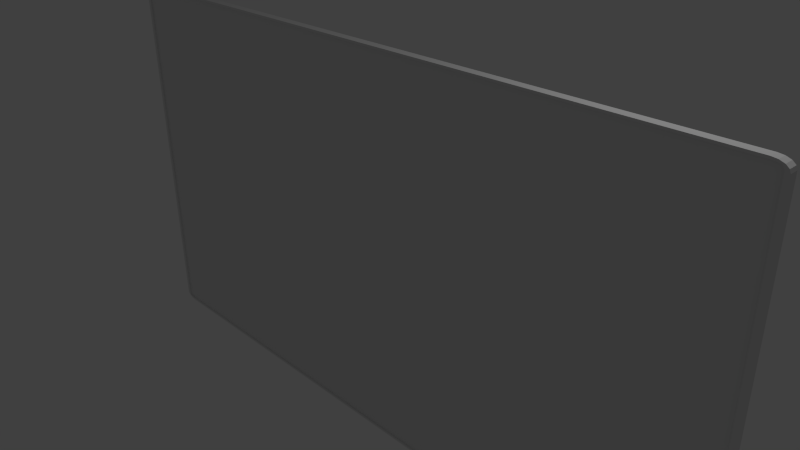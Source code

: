 # Source: WhiteBoard.blend  (saved by Blender 2.76.0; exported with 4.5.12 LTS)
import bpy
from mathutils import Matrix  # noqa: F401  (used for matrix-valued properties, if any)

bpy.ops.wm.read_factory_settings(use_empty=True)
scene = bpy.context.scene
scene.name = 'Scene'

# ---- collections
col_collection_1 = bpy.data.collections.new('Collection 1'); scene.collection.children.link(col_collection_1)

# ---- materials (node trees are filled in below, after node groups)
mat_material = bpy.data.materials.new('Material')
mat_material.alpha_threshold = 0.0
mat_material.use_transparent_shadow = False
mat_material.roughness = 0.5
mat_material.line_color = (0.0, 0.0, 0.0, 1.0)

# ---- material node trees

# ---- world
world_world = bpy.data.worlds.new('World'); scene.world = world_world
world_world.color = (0.05088, 0.05088, 0.05088)
world_world.use_sun_shadow = False
world_world.sun_shadow_jitter_overblur = 0.0
world_world.cycles.sampling_method = 'MANUAL'
world_world.cycles.sample_map_resolution = 256

# ---- cameras
cam_camera = bpy.data.cameras.new('Camera')
cam_camera.clip_end = 100.0
cam_camera.lens = 35.0
cam_camera.sensor_width = 32.0
cam_camera.sensor_height = 18.0
cam_camera.ortho_scale = 7.314
cam_camera.dof.focus_distance = 0.0
cam_camera.dof.aperture_fstop = 128.0

# ---- lights
light_lamp = bpy.data.lights.new('Lamp', 'POINT')
light_lamp.transmission_factor = 0.0
light_lamp.cutoff_distance = 30.0
light_lamp.energy = 100.0
light_lamp.shadow_buffer_clip_start = 1.001
light_lamp.shadow_soft_size = 0.1
light_lamp.shadow_maximum_resolution = 0.006
light_lamp.use_absolute_resolution = True
light_lamp.cycles.use_multiple_importance_sampling = False

# ---- meshes
me_cube = bpy.data.meshes.new('Cube')
me_cube.from_pydata([(1.0, 0.963, -0.963), (0.963, 0.963, -1.0), (0.9972, 0.963, -0.9772), (0.9892, 0.963, -0.9892), (0.9772, 0.963, -0.9972), (1.0, -0.963, -0.963), (-0.9892, -0.6064, 0.963), (0.963, -0.963, -1.0), (0.9972, -0.9772, -0.963), (0.9892, -0.9892, -0.963), (0.9972, -0.963, -0.9772), (0.9938, -0.9775, -0.9775), (0.9873, -0.9873, -0.9768), (0.9844, -0.9844, -0.9844), (0.9768, -0.6045, 0.9873), (0.963, -0.9892, -0.9892), (0.963, -0.6064, 0.9892), (0.9844, -0.6016, 0.9844), (0.9768, -0.9873, -0.9873), (0.9772, -0.963, -0.9972), (0.9892, -0.963, -0.9892), (0.963, -0.9772, -0.9972), (0.9775, -0.9775, -0.9938), (0.9873, -0.9768, -0.9873), (0.9873, -0.6045, 0.9768), (-1.0, -0.963, -0.963), (-0.963, -0.963, -1.0), (0.9892, -0.6064, 0.963), (-0.9892, -0.9892, -0.963), (-0.9768, -0.6045, -0.9873), (-0.963, -0.6064, -0.9892), (-0.9873, -0.9873, -0.9768), (-0.9844, -0.9844, -0.9844), (-0.9972, -0.963, -0.9772), (-0.9892, -0.963, -0.9892), (-0.9972, -0.9772, -0.963), (-0.9938, -0.9775, -0.9775), (-0.9873, -0.9768, -0.9873), (-0.963, -0.9772, -0.9972), (-0.963, -0.9892, -0.9892), (-0.9772, -0.963, -0.9972), (-0.9775, -0.9775, -0.9938), (-0.9768, -0.9873, -0.9873), (-0.963, 0.963, -1.0), (-1.0, 0.963, -0.963), (-0.9772, 0.963, -0.9972), (-0.9892, 0.963, -0.9892), (-0.9972, 0.963, -0.9772), (0.963, 0.963, 1.0), (1.0, 0.963, 0.963), (0.9772, 0.963, 0.9972), (0.9892, 0.963, 0.9892), (0.9972, 0.963, 0.9772), (-0.9844, -0.6016, -0.9844), (1.0, -0.963, 0.963), (0.963, -0.963, 1.0), (-0.9873, -0.6045, -0.9768), (0.9892, -0.9892, 0.963), (-0.9892, -0.6064, -0.963), (0.9768, -0.6045, -0.9873), (0.9873, -0.9873, 0.9768), (0.9844, -0.9844, 0.9844), (0.9972, -0.963, 0.9772), (0.9892, -0.963, 0.9892), (0.9972, -0.9772, 0.963), (0.9938, -0.9775, 0.9775), (0.9873, -0.9768, 0.9873), (0.963, -0.9772, 0.9972), (0.963, -0.9892, 0.9892), (0.9772, -0.963, 0.9972), (0.9775, -0.9775, 0.9938), (0.9768, -0.9873, 0.9873), (-1.0, -0.963, 0.963), (0.963, -0.6064, -0.9892), (-0.963, -0.963, 1.0), (-0.9972, -0.9772, 0.963), (-0.9892, -0.9892, 0.963), (-0.9972, -0.963, 0.9772), (-0.9938, -0.9775, 0.9775), (-0.9873, -0.9873, 0.9768), (-0.9844, -0.9844, 0.9844), (0.9844, -0.6016, -0.9844), (-0.963, -0.9892, 0.9892), (0.9873, -0.6045, -0.9768), (0.9892, -0.6064, -0.963), (-0.9768, -0.9873, 0.9873), (-0.9772, -0.963, 0.9972), (-0.9892, -0.963, 0.9892), (-0.963, -0.9772, 0.9972), (-0.9775, -0.9775, 0.9938), (-0.9873, -0.9768, 0.9873), (-1.0, 0.963, 0.963), (-0.963, 0.963, 1.0), (-0.9972, 0.963, 0.9772), (-0.9892, 0.963, 0.9892), (-0.9772, 0.963, 0.9972), (-0.9873, -0.6045, 0.9768), (-0.9844, -0.6016, 0.9844), (-0.963, -0.6064, 0.9892), (-0.9768, -0.6045, 0.9873)], [], [(25, 72, 91, 44), (48, 92, 74, 55), (0, 49, 54, 5), (5, 8, 11, 10), (8, 9, 12, 11), (10, 11, 23, 20), (11, 12, 13, 23), (16, 98, 99, 97, 96, 6, 58, 56, 53, 29, 30, 73, 59, 81, 83, 84, 27, 24, 17, 14), (7, 19, 22, 21), (19, 20, 23, 22), (21, 22, 18, 15), (22, 23, 13, 18), (15, 18, 59, 73), (42, 39, 30, 29), (85, 80, 97, 99), (79, 76, 6, 96), (25, 33, 36, 35), (33, 34, 37, 36), (35, 36, 31, 28), (36, 37, 32, 31), (26, 38, 41, 40), (38, 39, 42, 41), (40, 41, 37, 34), (41, 42, 32, 37), (0, 2, 3, 4, 1, 43, 45, 46, 47, 44, 91, 93, 94, 95, 92, 48, 50, 51, 52, 49), (57, 60, 24, 27), (18, 13, 81, 59), (28, 31, 56, 58), (61, 71, 14, 17), (54, 62, 65, 64), (62, 63, 66, 65), (64, 65, 60, 57), (65, 66, 61, 60), (55, 67, 70, 69), (67, 68, 71, 70), (69, 70, 66, 63), (70, 71, 61, 66), (72, 75, 78, 77), (75, 76, 79, 78), (77, 78, 90, 87), (78, 79, 80, 90), (76, 28, 58, 6), (12, 9, 84, 83), (39, 15, 73, 30), (80, 79, 96, 97), (74, 86, 89, 88), (86, 87, 90, 89), (88, 89, 85, 82), (89, 90, 80, 85), (0, 5, 10, 2), (2, 10, 20, 3), (3, 20, 19, 4), (4, 19, 7, 1), (60, 61, 17, 24), (82, 85, 99, 98), (15, 39, 38, 21), (21, 38, 26, 7), (5, 54, 64, 8), (8, 64, 57, 9), (32, 42, 29, 53), (71, 68, 16, 14), (25, 44, 47, 33), (33, 47, 46, 34), (34, 46, 45, 40), (40, 45, 43, 26), (31, 32, 53, 56), (68, 82, 98, 16), (28, 76, 75, 35), (35, 75, 72, 25), (48, 55, 69, 50), (50, 69, 63, 51), (51, 63, 62, 52), (52, 62, 54, 49), (55, 74, 88, 67), (67, 88, 82, 68), (13, 12, 83, 81), (9, 57, 27, 84), (74, 92, 95, 86), (86, 95, 94, 87), (87, 94, 93, 77), (77, 93, 91, 72), (1, 7, 26, 43)])
me_cube.materials.append(mat_material)
me_cube.use_remesh_preserve_volume = False
me_cube.use_remesh_preserve_attributes = False
me_cube.use_mirror_vertex_groups = False
me_cube.update()

# ---- objects
ob_cube = bpy.data.objects.new('Cube', me_cube)
ob_lamp = bpy.data.objects.new('Lamp', light_lamp)
ob_camera = bpy.data.objects.new('Camera', cam_camera)

# ---- transforms, parenting, visibility, modifiers, constraints
ob_cube.location = (0.0, 0.0, 0.0)
ob_cube.scale = (5.0, 0.06, 2.75)
ob_cube.lock_rotations_4d = False
ob_cube.empty_display_type = 'ARROWS'
ob_cube.lineart.crease_threshold = 0.0
ob_lamp.location = (4.076, 1.005, 5.904)
ob_lamp.rotation_euler = (0.6503, 0.05522, 1.866)
ob_lamp.lock_rotations_4d = False
ob_lamp.empty_display_type = 'ARROWS'
ob_lamp.color = (0.0, 0.0, 0.0, 0.0)
ob_lamp.lineart.crease_threshold = 0.0
ob_camera.location = (7.481, -6.508, 5.344)
ob_camera.rotation_euler = (1.109, 0.01082, 0.8149)
ob_camera.lock_rotations_4d = False
ob_camera.empty_display_type = 'ARROWS'
ob_camera.color = (0.0, 0.0, 0.0, 0.0)
ob_camera.display_type = 'WIRE'
ob_camera.lineart.crease_threshold = 0.0

# ---- collection membership
col_collection_1.objects.link(ob_cube)
col_collection_1.objects.link(ob_lamp)
col_collection_1.objects.link(ob_camera)

# ---- scene / render settings (as saved in the file)
scene.camera = ob_camera
scene.frame_start = 1; scene.frame_end = 250; scene.frame_set(1)
scene.render.engine = 'BLENDER_EEVEE_NEXT'
scene.render.resolution_percentage = 50
scene.render.dither_intensity = 0.0
scene.cycles.use_denoising = False
scene.cycles.samples = 10
scene.cycles.sampling_pattern = 'TABULATED_SOBOL'
scene.cycles.light_sampling_threshold = 0.0
scene.cycles.use_adaptive_sampling = False
scene.cycles.use_light_tree = False
scene.cycles.blur_glossy = 0.0
scene.cycles.pixel_filter_type = 'GAUSSIAN'
scene.cycles.sample_clamp_indirect = 0.0
scene.view_settings.view_transform = 'Standard'
bpy.context.view_layer.update()
